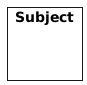

The diagram above was rendered by PlantUML. Its source (embedded in the PNG):
@startuml
skinparam style strictuml

skinparam card {
        backgroundColor withe
    fontColor withe
        borderColor withe
    }


rectangle Subject {
card x
}
@enduml